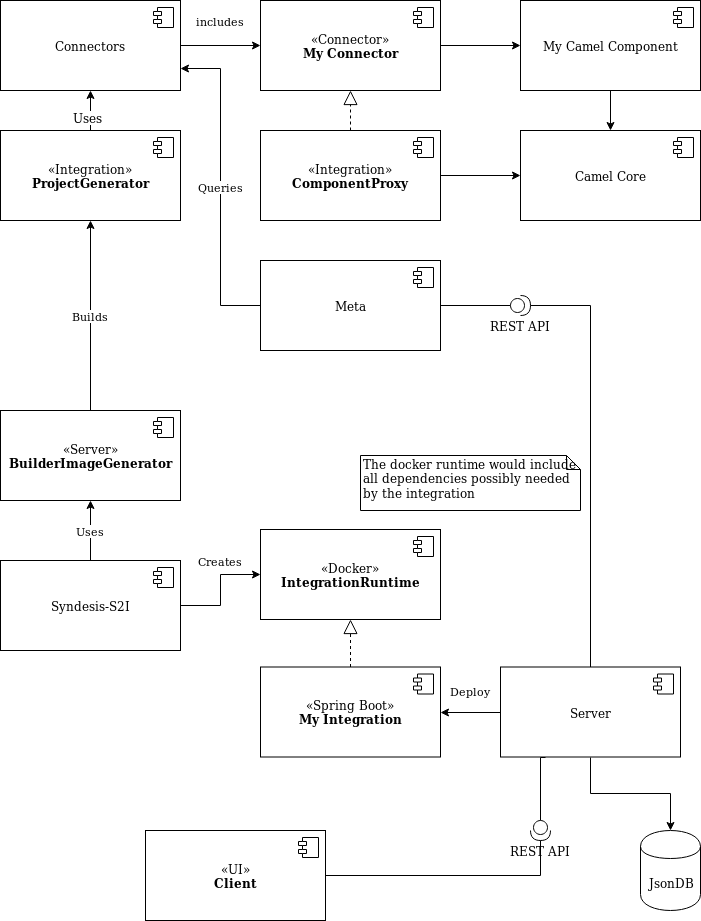

The diagram above was exported from draw.io. Its source (the exported page's mxGraphModel, read from the mxfile embedded in the PNG):
<mxGraphModel dx="1422" dy="731" grid="1" gridSize="10" guides="1" tooltips="1" connect="1" arrows="1" fold="1" page="1" pageScale="1" pageWidth="850" pageHeight="1100" math="0" shadow="0">
  <root>
    <mxCell id="0" />
    <mxCell id="1" parent="0" />
    <mxCell id="KCFhChnd3-tVtKaNSVgD-5" value="includes" style="edgeStyle=orthogonalEdgeStyle;rounded=0;orthogonalLoop=1;jettySize=auto;html=1;entryX=0;entryY=0.5;entryDx=0;entryDy=0;" parent="1" source="KCFhChnd3-tVtKaNSVgD-1" target="KCFhChnd3-tVtKaNSVgD-15" edge="1">
      <mxGeometry y="25" relative="1" as="geometry">
        <mxPoint as="offset" />
      </mxGeometry>
    </mxCell>
    <mxCell id="KCFhChnd3-tVtKaNSVgD-1" value="Connectors" style="html=1;" parent="1" vertex="1">
      <mxGeometry x="100" y="120" width="180" height="90" as="geometry" />
    </mxCell>
    <mxCell id="KCFhChnd3-tVtKaNSVgD-2" value="" style="shape=component;jettyWidth=8;jettyHeight=4;" parent="KCFhChnd3-tVtKaNSVgD-1" vertex="1">
      <mxGeometry x="1" width="20" height="20" relative="1" as="geometry">
        <mxPoint x="-27" y="7" as="offset" />
      </mxGeometry>
    </mxCell>
    <mxCell id="KCFhChnd3-tVtKaNSVgD-8" value="" style="edgeStyle=orthogonalEdgeStyle;rounded=0;orthogonalLoop=1;jettySize=auto;html=1;exitX=1;exitY=0.589;exitDx=0;exitDy=0;exitPerimeter=0;" parent="1" source="KCFhChnd3-tVtKaNSVgD-15" target="KCFhChnd3-tVtKaNSVgD-6" edge="1">
      <mxGeometry relative="1" as="geometry">
        <Array as="points">
          <mxPoint x="540" y="165" />
        </Array>
      </mxGeometry>
    </mxCell>
    <mxCell id="KCFhChnd3-tVtKaNSVgD-39" style="edgeStyle=orthogonalEdgeStyle;rounded=0;orthogonalLoop=1;jettySize=auto;html=1;exitX=0.5;exitY=1;exitDx=0;exitDy=0;entryX=0.5;entryY=0;entryDx=0;entryDy=0;" parent="1" source="KCFhChnd3-tVtKaNSVgD-6" target="KCFhChnd3-tVtKaNSVgD-36" edge="1">
      <mxGeometry relative="1" as="geometry" />
    </mxCell>
    <mxCell id="KCFhChnd3-tVtKaNSVgD-6" value="My Camel Component" style="html=1;" parent="1" vertex="1">
      <mxGeometry x="620" y="120" width="180" height="90" as="geometry" />
    </mxCell>
    <mxCell id="KCFhChnd3-tVtKaNSVgD-7" value="" style="shape=component;jettyWidth=8;jettyHeight=4;" parent="KCFhChnd3-tVtKaNSVgD-6" vertex="1">
      <mxGeometry x="1" width="20" height="20" relative="1" as="geometry">
        <mxPoint x="-27" y="7" as="offset" />
      </mxGeometry>
    </mxCell>
    <mxCell id="KCFhChnd3-tVtKaNSVgD-11" style="edgeStyle=orthogonalEdgeStyle;rounded=0;orthogonalLoop=1;jettySize=auto;html=1;exitX=0.5;exitY=0;exitDx=0;exitDy=0;" parent="1" source="KCFhChnd3-tVtKaNSVgD-18" target="KCFhChnd3-tVtKaNSVgD-1" edge="1">
      <mxGeometry relative="1" as="geometry" />
    </mxCell>
    <mxCell id="KCFhChnd3-tVtKaNSVgD-12" value="Uses" style="text;html=1;resizable=0;points=[];align=center;verticalAlign=middle;labelBackgroundColor=#ffffff;" parent="KCFhChnd3-tVtKaNSVgD-11" vertex="1" connectable="0">
      <mxGeometry x="-0.3067" y="3" relative="1" as="geometry">
        <mxPoint as="offset" />
      </mxGeometry>
    </mxCell>
    <mxCell id="KCFhChnd3-tVtKaNSVgD-38" style="edgeStyle=orthogonalEdgeStyle;rounded=0;orthogonalLoop=1;jettySize=auto;html=1;exitX=1;exitY=0.5;exitDx=0;exitDy=0;entryX=0;entryY=0.5;entryDx=0;entryDy=0;" parent="1" source="KCFhChnd3-tVtKaNSVgD-13" target="KCFhChnd3-tVtKaNSVgD-36" edge="1">
      <mxGeometry relative="1" as="geometry" />
    </mxCell>
    <mxCell id="KCFhChnd3-tVtKaNSVgD-13" value="«Integration»&lt;br&gt;&lt;b&gt;ComponentProxy&lt;br&gt;&lt;/b&gt;" style="html=1;" parent="1" vertex="1">
      <mxGeometry x="360" y="250" width="180" height="90" as="geometry" />
    </mxCell>
    <mxCell id="KCFhChnd3-tVtKaNSVgD-14" value="" style="shape=component;jettyWidth=8;jettyHeight=4;" parent="KCFhChnd3-tVtKaNSVgD-13" vertex="1">
      <mxGeometry x="1" width="20" height="20" relative="1" as="geometry">
        <mxPoint x="-27" y="7" as="offset" />
      </mxGeometry>
    </mxCell>
    <mxCell id="KCFhChnd3-tVtKaNSVgD-15" value="«Connector»&lt;br&gt;&lt;b&gt;My Connector&lt;br&gt;&lt;/b&gt;" style="html=1;" parent="1" vertex="1">
      <mxGeometry x="360" y="120" width="180" height="90" as="geometry" />
    </mxCell>
    <mxCell id="KCFhChnd3-tVtKaNSVgD-16" value="" style="shape=component;jettyWidth=8;jettyHeight=4;" parent="KCFhChnd3-tVtKaNSVgD-15" vertex="1">
      <mxGeometry x="1" width="20" height="20" relative="1" as="geometry">
        <mxPoint x="-27" y="7" as="offset" />
      </mxGeometry>
    </mxCell>
    <mxCell id="KCFhChnd3-tVtKaNSVgD-17" value="" style="endArrow=block;dashed=1;endFill=0;endSize=12;html=1;exitX=0.5;exitY=0;exitDx=0;exitDy=0;" parent="1" source="KCFhChnd3-tVtKaNSVgD-13" target="KCFhChnd3-tVtKaNSVgD-15" edge="1">
      <mxGeometry width="160" relative="1" as="geometry">
        <mxPoint x="90" y="460" as="sourcePoint" />
        <mxPoint x="250" y="460" as="targetPoint" />
      </mxGeometry>
    </mxCell>
    <mxCell id="KCFhChnd3-tVtKaNSVgD-18" value="«Integration»&lt;br&gt;&lt;b&gt;ProjectGenerator&lt;br&gt;&lt;/b&gt;" style="html=1;" parent="1" vertex="1">
      <mxGeometry x="100" y="250" width="180" height="90" as="geometry" />
    </mxCell>
    <mxCell id="KCFhChnd3-tVtKaNSVgD-19" value="" style="shape=component;jettyWidth=8;jettyHeight=4;" parent="KCFhChnd3-tVtKaNSVgD-18" vertex="1">
      <mxGeometry x="1" width="20" height="20" relative="1" as="geometry">
        <mxPoint x="-27" y="7" as="offset" />
      </mxGeometry>
    </mxCell>
    <mxCell id="KCFhChnd3-tVtKaNSVgD-22" value="Builds" style="edgeStyle=orthogonalEdgeStyle;rounded=0;orthogonalLoop=1;jettySize=auto;html=1;exitX=0.5;exitY=0;exitDx=0;exitDy=0;" parent="1" source="KCFhChnd3-tVtKaNSVgD-20" target="KCFhChnd3-tVtKaNSVgD-18" edge="1">
      <mxGeometry relative="1" as="geometry" />
    </mxCell>
    <mxCell id="KCFhChnd3-tVtKaNSVgD-20" value="«Server»&lt;br&gt;&lt;b&gt;BuilderImageGenerator&lt;br&gt;&lt;/b&gt;" style="html=1;" parent="1" vertex="1">
      <mxGeometry x="100" y="530" width="180" height="90" as="geometry" />
    </mxCell>
    <mxCell id="KCFhChnd3-tVtKaNSVgD-21" value="" style="shape=component;jettyWidth=8;jettyHeight=4;" parent="KCFhChnd3-tVtKaNSVgD-20" vertex="1">
      <mxGeometry x="1" width="20" height="20" relative="1" as="geometry">
        <mxPoint x="-27" y="7" as="offset" />
      </mxGeometry>
    </mxCell>
    <mxCell id="KCFhChnd3-tVtKaNSVgD-25" value="Uses" style="edgeStyle=orthogonalEdgeStyle;rounded=0;orthogonalLoop=1;jettySize=auto;html=1;exitX=0.5;exitY=0;exitDx=0;exitDy=0;" parent="1" source="KCFhChnd3-tVtKaNSVgD-23" target="KCFhChnd3-tVtKaNSVgD-20" edge="1">
      <mxGeometry relative="1" as="geometry" />
    </mxCell>
    <mxCell id="KCFhChnd3-tVtKaNSVgD-26" value="Creates" style="edgeStyle=orthogonalEdgeStyle;rounded=0;orthogonalLoop=1;jettySize=auto;html=1;exitX=1;exitY=0.5;exitDx=0;exitDy=0;entryX=0;entryY=0.5;entryDx=0;entryDy=0;" parent="1" source="KCFhChnd3-tVtKaNSVgD-23" target="KCFhChnd3-tVtKaNSVgD-27" edge="1">
      <mxGeometry x="0.2793" y="14" relative="1" as="geometry">
        <mxPoint x="360" y="785" as="targetPoint" />
        <mxPoint as="offset" />
      </mxGeometry>
    </mxCell>
    <mxCell id="KCFhChnd3-tVtKaNSVgD-23" value="Syndesis-S2I" style="html=1;" parent="1" vertex="1">
      <mxGeometry x="100" y="680" width="180" height="90" as="geometry" />
    </mxCell>
    <mxCell id="KCFhChnd3-tVtKaNSVgD-24" value="" style="shape=component;jettyWidth=8;jettyHeight=4;" parent="KCFhChnd3-tVtKaNSVgD-23" vertex="1">
      <mxGeometry x="1" width="20" height="20" relative="1" as="geometry">
        <mxPoint x="-27" y="7" as="offset" />
      </mxGeometry>
    </mxCell>
    <mxCell id="KCFhChnd3-tVtKaNSVgD-27" value="«Docker»&lt;br&gt;&lt;b&gt;IntegrationRuntime&lt;br&gt;&lt;/b&gt;" style="html=1;" parent="1" vertex="1">
      <mxGeometry x="360" y="649" width="180" height="90" as="geometry" />
    </mxCell>
    <mxCell id="KCFhChnd3-tVtKaNSVgD-28" value="" style="shape=component;jettyWidth=8;jettyHeight=4;" parent="KCFhChnd3-tVtKaNSVgD-27" vertex="1">
      <mxGeometry x="1" width="20" height="20" relative="1" as="geometry">
        <mxPoint x="-27" y="7" as="offset" />
      </mxGeometry>
    </mxCell>
    <mxCell id="KCFhChnd3-tVtKaNSVgD-31" value="" style="endArrow=block;dashed=1;endFill=0;endSize=12;html=1;exitX=0.5;exitY=0;exitDx=0;exitDy=0;" parent="1" source="KCFhChnd3-tVtKaNSVgD-32" target="KCFhChnd3-tVtKaNSVgD-27" edge="1">
      <mxGeometry width="160" relative="1" as="geometry">
        <mxPoint x="439" y="929" as="sourcePoint" />
        <mxPoint x="439" y="859" as="targetPoint" />
      </mxGeometry>
    </mxCell>
    <mxCell id="KCFhChnd3-tVtKaNSVgD-32" value="«Spring Boot»&lt;br&gt;&lt;b&gt;My Integration&lt;br&gt;&lt;/b&gt;" style="html=1;" parent="1" vertex="1">
      <mxGeometry x="360" y="786.5" width="180" height="90" as="geometry" />
    </mxCell>
    <mxCell id="KCFhChnd3-tVtKaNSVgD-33" value="" style="shape=component;jettyWidth=8;jettyHeight=4;" parent="KCFhChnd3-tVtKaNSVgD-32" vertex="1">
      <mxGeometry x="1" width="20" height="20" relative="1" as="geometry">
        <mxPoint x="-27" y="7" as="offset" />
      </mxGeometry>
    </mxCell>
    <mxCell id="KCFhChnd3-tVtKaNSVgD-34" value="The docker runtime would include all dependencies possibly needed by the integration" style="shape=note;whiteSpace=wrap;html=1;size=14;verticalAlign=top;align=left;spacingTop=-6;" parent="1" vertex="1">
      <mxGeometry x="460" y="575" width="220" height="55" as="geometry" />
    </mxCell>
    <mxCell id="KCFhChnd3-tVtKaNSVgD-36" value="Camel Core" style="html=1;" parent="1" vertex="1">
      <mxGeometry x="620" y="250" width="180" height="90" as="geometry" />
    </mxCell>
    <mxCell id="KCFhChnd3-tVtKaNSVgD-37" value="" style="shape=component;jettyWidth=8;jettyHeight=4;" parent="KCFhChnd3-tVtKaNSVgD-36" vertex="1">
      <mxGeometry x="1" width="20" height="20" relative="1" as="geometry">
        <mxPoint x="-27" y="7" as="offset" />
      </mxGeometry>
    </mxCell>
    <mxCell id="KCFhChnd3-tVtKaNSVgD-42" value="Queries" style="edgeStyle=orthogonalEdgeStyle;rounded=0;orthogonalLoop=1;jettySize=auto;html=1;exitX=0;exitY=0.5;exitDx=0;exitDy=0;entryX=1;entryY=0.75;entryDx=0;entryDy=0;" parent="1" source="KCFhChnd3-tVtKaNSVgD-40" target="KCFhChnd3-tVtKaNSVgD-1" edge="1">
      <mxGeometry relative="1" as="geometry" />
    </mxCell>
    <mxCell id="KCFhChnd3-tVtKaNSVgD-50" style="edgeStyle=orthogonalEdgeStyle;rounded=0;orthogonalLoop=1;jettySize=auto;html=1;exitX=1;exitY=0.5;exitDx=0;exitDy=0;entryX=0;entryY=0.5;entryDx=0;entryDy=0;entryPerimeter=0;endArrow=none;endFill=0;" parent="1" source="KCFhChnd3-tVtKaNSVgD-40" target="KCFhChnd3-tVtKaNSVgD-43" edge="1">
      <mxGeometry relative="1" as="geometry" />
    </mxCell>
    <mxCell id="KCFhChnd3-tVtKaNSVgD-40" value="Meta" style="html=1;" parent="1" vertex="1">
      <mxGeometry x="360" y="380" width="180" height="90" as="geometry" />
    </mxCell>
    <mxCell id="KCFhChnd3-tVtKaNSVgD-41" value="" style="shape=component;jettyWidth=8;jettyHeight=4;" parent="KCFhChnd3-tVtKaNSVgD-40" vertex="1">
      <mxGeometry x="1" width="20" height="20" relative="1" as="geometry">
        <mxPoint x="-27" y="7" as="offset" />
      </mxGeometry>
    </mxCell>
    <mxCell id="KCFhChnd3-tVtKaNSVgD-43" value="REST API" style="shape=providedRequiredInterface;html=1;verticalLabelPosition=bottom;" parent="1" vertex="1">
      <mxGeometry x="610" y="415" width="20" height="20" as="geometry" />
    </mxCell>
    <mxCell id="KCFhChnd3-tVtKaNSVgD-54" style="edgeStyle=orthogonalEdgeStyle;rounded=0;orthogonalLoop=1;jettySize=auto;html=1;exitX=0.5;exitY=1;exitDx=0;exitDy=0;" parent="1" source="KCFhChnd3-tVtKaNSVgD-51" target="KCFhChnd3-tVtKaNSVgD-53" edge="1">
      <mxGeometry relative="1" as="geometry" />
    </mxCell>
    <mxCell id="rJdSh8TGZY2WqQU-0h1A-1" style="edgeStyle=orthogonalEdgeStyle;rounded=0;orthogonalLoop=1;jettySize=auto;html=1;exitX=0.5;exitY=0;exitDx=0;exitDy=0;entryX=1;entryY=0.5;entryDx=0;entryDy=0;entryPerimeter=0;endArrow=none;endFill=0;" parent="1" source="KCFhChnd3-tVtKaNSVgD-51" target="KCFhChnd3-tVtKaNSVgD-43" edge="1">
      <mxGeometry relative="1" as="geometry">
        <Array as="points">
          <mxPoint x="690" y="425" />
        </Array>
      </mxGeometry>
    </mxCell>
    <mxCell id="rJdSh8TGZY2WqQU-0h1A-3" style="edgeStyle=orthogonalEdgeStyle;rounded=0;orthogonalLoop=1;jettySize=auto;html=1;exitX=0.25;exitY=1;exitDx=0;exitDy=0;entryX=0;entryY=0.5;entryDx=0;entryDy=0;entryPerimeter=0;endArrow=none;endFill=0;" parent="1" source="KCFhChnd3-tVtKaNSVgD-51" target="rJdSh8TGZY2WqQU-0h1A-2" edge="1">
      <mxGeometry relative="1" as="geometry">
        <Array as="points">
          <mxPoint x="640" y="877" />
        </Array>
      </mxGeometry>
    </mxCell>
    <mxCell id="U2TCX0_h9ToQn81Wf4xZ-2" value="Deploy" style="edgeStyle=orthogonalEdgeStyle;rounded=0;orthogonalLoop=1;jettySize=auto;html=1;exitX=0;exitY=0.5;exitDx=0;exitDy=0;entryX=1;entryY=0.5;entryDx=0;entryDy=0;" edge="1" parent="1" source="KCFhChnd3-tVtKaNSVgD-51" target="KCFhChnd3-tVtKaNSVgD-32">
      <mxGeometry y="-22" relative="1" as="geometry">
        <mxPoint as="offset" />
      </mxGeometry>
    </mxCell>
    <mxCell id="KCFhChnd3-tVtKaNSVgD-51" value="Server" style="html=1;" parent="1" vertex="1">
      <mxGeometry x="600" y="786.5" width="180" height="90" as="geometry" />
    </mxCell>
    <mxCell id="KCFhChnd3-tVtKaNSVgD-52" value="" style="shape=component;jettyWidth=8;jettyHeight=4;" parent="KCFhChnd3-tVtKaNSVgD-51" vertex="1">
      <mxGeometry x="1" width="20" height="20" relative="1" as="geometry">
        <mxPoint x="-27" y="7" as="offset" />
      </mxGeometry>
    </mxCell>
    <mxCell id="KCFhChnd3-tVtKaNSVgD-53" value="JsonDB" style="shape=cylinder;whiteSpace=wrap;html=1;boundedLbl=1;backgroundOutline=1;" parent="1" vertex="1">
      <mxGeometry x="740" y="950" width="60" height="80" as="geometry" />
    </mxCell>
    <mxCell id="rJdSh8TGZY2WqQU-0h1A-2" value="REST API" style="shape=providedRequiredInterface;html=1;verticalLabelPosition=bottom;direction=south;" parent="1" vertex="1">
      <mxGeometry x="630" y="940" width="20" height="20" as="geometry" />
    </mxCell>
    <mxCell id="rJdSh8TGZY2WqQU-0h1A-6" style="edgeStyle=orthogonalEdgeStyle;rounded=0;orthogonalLoop=1;jettySize=auto;html=1;exitX=1;exitY=0.5;exitDx=0;exitDy=0;entryX=1;entryY=0.5;entryDx=0;entryDy=0;entryPerimeter=0;endArrow=none;endFill=0;" parent="1" source="rJdSh8TGZY2WqQU-0h1A-4" target="rJdSh8TGZY2WqQU-0h1A-2" edge="1">
      <mxGeometry relative="1" as="geometry" />
    </mxCell>
    <mxCell id="rJdSh8TGZY2WqQU-0h1A-4" value="«UI»&lt;br&gt;&lt;b&gt;Client&lt;/b&gt;" style="html=1;" parent="1" vertex="1">
      <mxGeometry x="245" y="950" width="180" height="90" as="geometry" />
    </mxCell>
    <mxCell id="rJdSh8TGZY2WqQU-0h1A-5" value="" style="shape=component;jettyWidth=8;jettyHeight=4;" parent="rJdSh8TGZY2WqQU-0h1A-4" vertex="1">
      <mxGeometry x="1" width="20" height="20" relative="1" as="geometry">
        <mxPoint x="-27" y="7" as="offset" />
      </mxGeometry>
    </mxCell>
  </root>
</mxGraphModel>